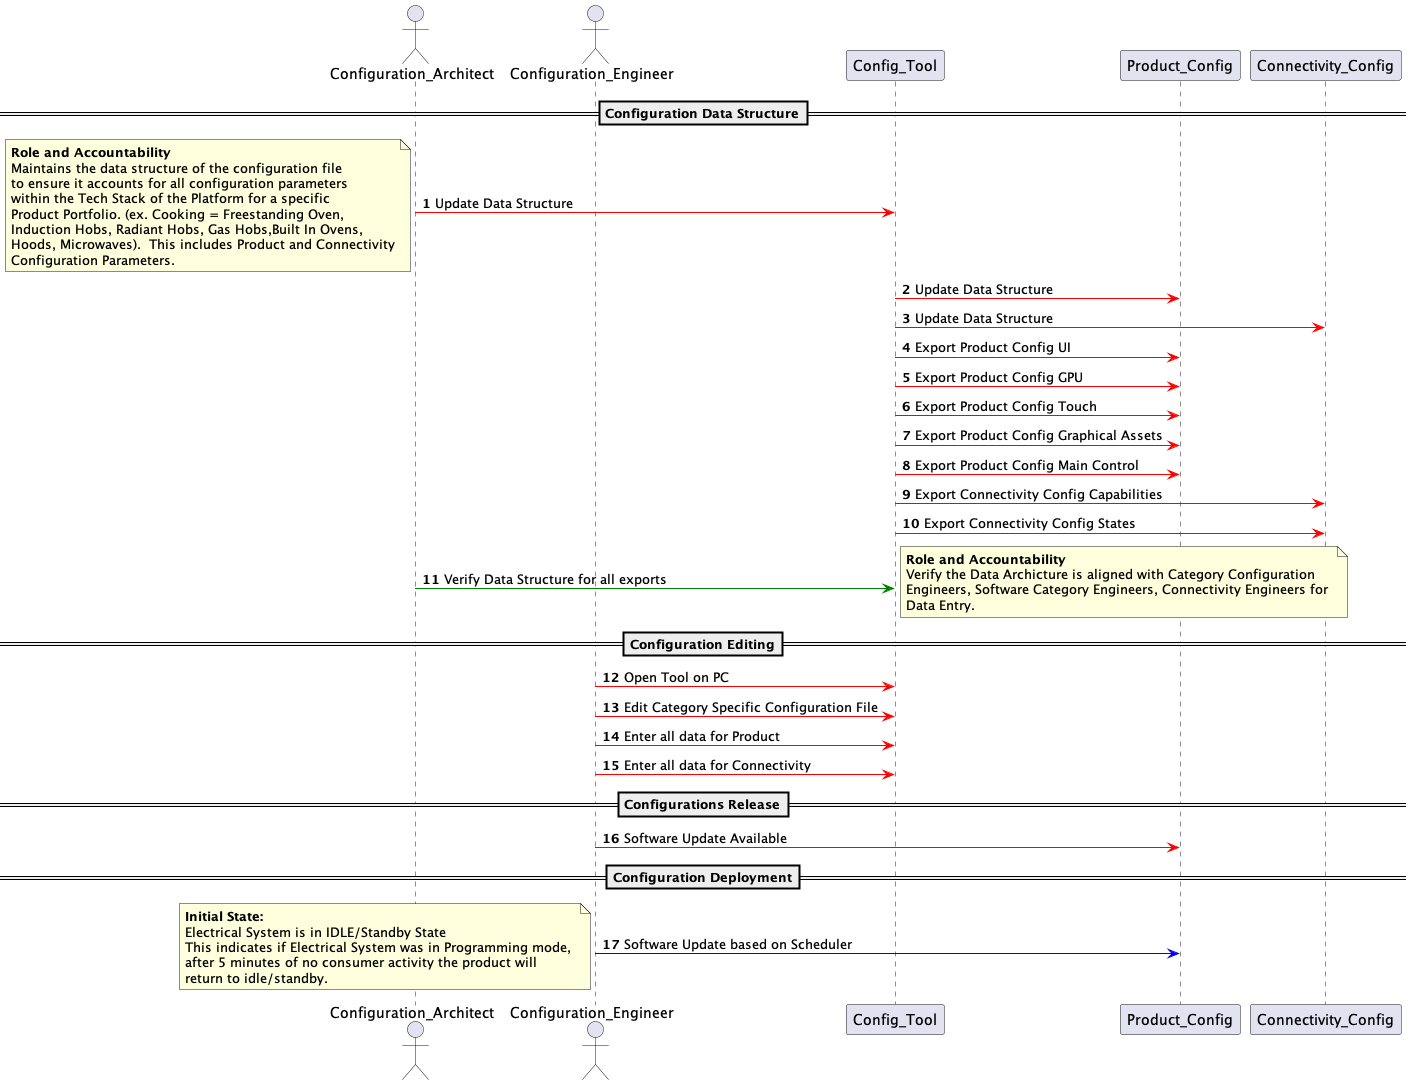

The diagram above was rendered by PlantUML. Its source (embedded in the PNG):
@startuml Configuration_Process


    autonumber
    actor Configuration_Architect
    actor Configuration_Engineer

    ==Configuration Data Structure==

    Configuration_Architect -[#red]> Config_Tool : Update Data Structure
    note left 
    **Role and Accountability**
    Maintains the data structure of the configuration file
    to ensure it accounts for all configuration parameters 
    within the Tech Stack of the Platform for a specific 
    Product Portfolio. (ex. Cooking = Freestanding Oven, 
    Induction Hobs, Radiant Hobs, Gas Hobs,Built In Ovens, 
    Hoods, Microwaves).  This includes Product and Connectivity
    Configuration Parameters.
    end note

    Config_Tool -[#red]> Product_Config : Update Data Structure
    Config_Tool -[#red]> Connectivity_Config : Update Data Structure
    Config_Tool -[#red]> Product_Config: Export Product Config UI
    Config_Tool -[#red]> Product_Config: Export Product Config GPU
    Config_Tool -[#red]> Product_Config: Export Product Config Touch
    Config_Tool -[#red]> Product_Config: Export Product Config Graphical Assets
    Config_Tool -[#red]> Product_Config: Export Product Config Main Control
    Config_Tool -[#red]> Connectivity_Config: Export Connectivity Config Capabilities
    Config_Tool -[#red]> Connectivity_Config: Export Connectivity Config States
    Configuration_Architect -[#Green]> Config_Tool: Verify Data Structure for all exports
    note right
    **Role and Accountability**
    Verify the Data Archicture is aligned with Category Configuration
    Engineers, Software Category Engineers, Connectivity Engineers for 
    Data Entry.
    end note

    ==Configuration Editing==

    Configuration_Engineer -[#red]> Config_Tool : Open Tool on PC
    Configuration_Engineer -[#red]> Config_Tool : Edit Category Specific Configuration File
    Configuration_Engineer -[#red]> Config_Tool : Enter all data for Product
    Configuration_Engineer -[#red]> Config_Tool : Enter all data for Connectivity

    ==Configurations Release==

    Configuration_Engineer -[#red]> Product_Config : Software Update Available
    
    ==Configuration Deployment==

   Configuration_Engineer -[#blue]> Product_Config: Software Update based on Scheduler
    note left 
    **Initial State:**
    Electrical System is in IDLE/Standby State
    This indicates if Electrical System was in Programming mode, 
    after 5 minutes of no consumer activity the product will 
    return to idle/standby.
    end note
    
@enduml